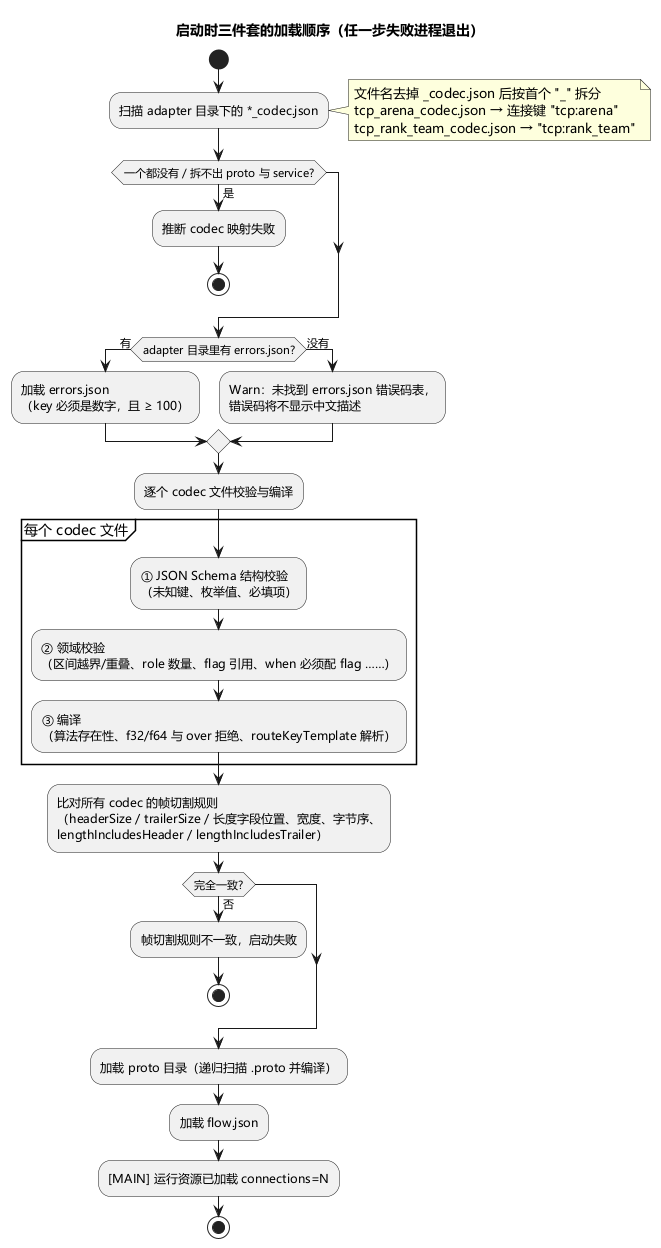

The diagram above was rendered by PlantUML. Its source (embedded in the PNG):
@startuml
skinparam defaultFontName "Microsoft YaHei"
title 启动时三件套的加载顺序（任一步失败进程退出）

start
:扫描 adapter 目录下的 *_codec.json;
note right
  文件名去掉 _codec.json 后按首个 "_" 拆分
  tcp_arena_codec.json → 连接键 "tcp:arena"
  tcp_rank_team_codec.json → "tcp:rank_team"
end note
if (一个都没有 / 拆不出 proto 与 service?) then (是)
  :推断 codec 映射失败;
  stop
endif
if (adapter 目录里有 errors.json?) then (有)
  :加载 errors.json
  （key 必须是数字，且 ≥ 100）;
else (没有)
  :Warn：未找到 errors.json 错误码表，
  错误码将不显示中文描述;
endif
:逐个 codec 文件校验与编译;
partition "每个 codec 文件" {
  :① JSON Schema 结构校验
  （未知键、枚举值、必填项）;
  :② 领域校验
  （区间越界/重叠、role 数量、flag 引用、when 必须配 flag ……）;
  :③ 编译
  （算法存在性、f32/f64 与 over 拒绝、routeKeyTemplate 解析）;
}
:比对所有 codec 的帧切割规则
（headerSize / trailerSize / 长度字段位置、宽度、字节序、
lengthIncludesHeader / lengthIncludesTrailer）;
if (完全一致?) then (否)
  :帧切割规则不一致，启动失败;
  stop
endif
:加载 proto 目录（递归扫描 .proto 并编译）;
:加载 flow.json;
:[MAIN] 运行资源已加载 connections=N;
stop
@enduml